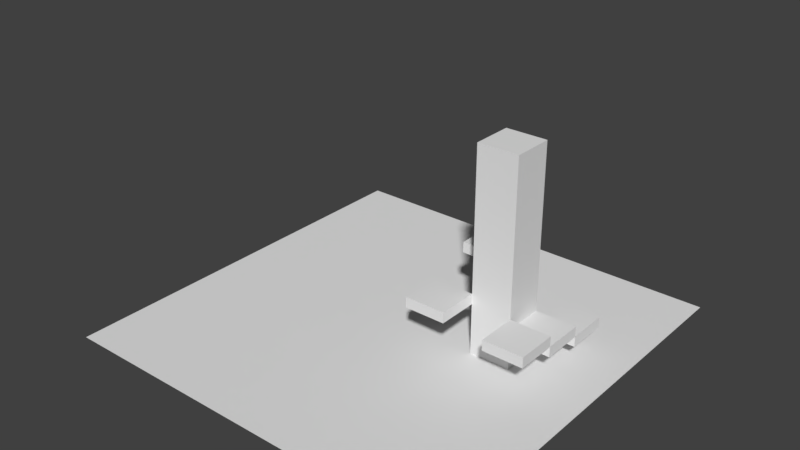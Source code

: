 # Source: test.blend  (saved by Blender 2.77.0; exported with 4.5.12 LTS)
import bpy
from mathutils import Matrix  # noqa: F401  (used for matrix-valued properties, if any)

bpy.ops.wm.read_factory_settings(use_empty=True)
scene = bpy.context.scene
scene.name = 'Scene'

# ---- collections
col_collection_1 = bpy.data.collections.new('Collection 1'); scene.collection.children.link(col_collection_1)

# ---- materials (node trees are filled in below, after node groups)
mat_material_002 = bpy.data.materials.new('Material.002')
mat_material_002.alpha_threshold = 0.0
mat_material_002.use_transparent_shadow = False
mat_material_002.roughness = 0.5
mat_material_001 = bpy.data.materials.new('Material.001')
mat_material_001.alpha_threshold = 0.0
mat_material_001.use_transparent_shadow = False
mat_material_001.roughness = 0.5
mat_material = bpy.data.materials.new('Material')
mat_material.alpha_threshold = 0.0
mat_material.use_transparent_shadow = False
mat_material.preview_render_type = 'FLAT'
mat_material.roughness = 0.5

# ---- material node trees

# ---- world
world_world = bpy.data.worlds.new('World'); scene.world = world_world
world_world.color = (0.05088, 0.05088, 0.05088)
world_world.use_sun_shadow = False
world_world.sun_shadow_jitter_overblur = 0.0
world_world.cycles.sampling_method = 'MANUAL'

# ---- meshes
me_cube_006 = bpy.data.meshes.new('Cube.006')
me_cube_006.from_pydata([(-1.0, -1.0, 0.0), (-1.0, -1.0, 0.52), (-1.0, 1.0, 0.0), (-1.0, 1.0, 0.52), (1.0, -1.0, 0.0), (1.0, -1.0, 0.52), (1.0, 1.0, 0.0), (1.0, 1.0, 0.52)], [], [(1, 3, 2, 0), (3, 7, 6, 2), (7, 5, 4, 6), (5, 1, 0, 4), (0, 2, 6, 4), (5, 7, 3, 1)])
_uv = me_cube_006.uv_layers.new(name='UVMap')
_uv.uv.foreach_set('vector', [-1.0, 1.0, -2.0, 1.0, -2.0, 0.8, -1.0, 0.8, 2.0, 1.0, 1.0, 1.0, 1.0, 0.8, 2.0, 0.8, 1.0, 1.0, 5.662e-07, 1.0, 5.662e-07, 0.8, 1.0, 0.8, 5.662e-07, 1.0, -1.0, 1.0, -1.0, 0.8, 5.662e-07, 0.8, 1.0, -1.192e-07, 1.0, 1.0, 5.96e-08, 1.0, -1.192e-07, 5.96e-08, 1.0, -1.192e-07, 1.0, 1.0, 5.96e-08, 1.0, -1.192e-07, 5.96e-08])
me_cube_006.materials.append(mat_material_002)
me_cube_006.use_remesh_preserve_volume = False
me_cube_006.use_remesh_preserve_attributes = False
me_cube_006.use_mirror_vertex_groups = False
me_cube_006.update()
me_cube_005 = bpy.data.meshes.new('Cube.005')
me_cube_005.from_pydata([(-1.0, -1.0, 0.0), (-1.0, -1.0, 0.52), (-1.0, 1.0, 0.0), (-1.0, 1.0, 0.52), (1.0, -1.0, 0.0), (1.0, -1.0, 0.52), (1.0, 1.0, 0.0), (1.0, 1.0, 0.52)], [], [(1, 3, 2, 0), (3, 7, 6, 2), (7, 5, 4, 6), (5, 1, 0, 4), (0, 2, 6, 4), (5, 7, 3, 1)])
_uv = me_cube_005.uv_layers.new(name='UVMap')
_uv.uv.foreach_set('vector', [-1.0, 1.0, -2.0, 1.0, -2.0, 0.8, -1.0, 0.8, 2.0, 1.0, 1.0, 1.0, 1.0, 0.8, 2.0, 0.8, 1.0, 1.0, 5.662e-07, 1.0, 5.662e-07, 0.8, 1.0, 0.8, 5.662e-07, 1.0, -1.0, 1.0, -1.0, 0.8, 5.662e-07, 0.8, 1.0, -1.192e-07, 1.0, 1.0, 5.96e-08, 1.0, -1.192e-07, 5.96e-08, 1.0, -1.192e-07, 1.0, 1.0, 5.96e-08, 1.0, -1.192e-07, 5.96e-08])
me_cube_005.materials.append(mat_material_002)
me_cube_005.use_remesh_preserve_volume = False
me_cube_005.use_remesh_preserve_attributes = False
me_cube_005.use_mirror_vertex_groups = False
me_cube_005.update()
me_cube_004 = bpy.data.meshes.new('Cube.004')
me_cube_004.from_pydata([(-1.0, -1.0, 0.0), (-1.0, -1.0, 0.52), (-1.0, 1.0, 0.0), (-1.0, 1.0, 0.52), (1.0, -1.0, 0.0), (1.0, -1.0, 0.52), (1.0, 1.0, 0.0), (1.0, 1.0, 0.52)], [], [(1, 3, 2, 0), (3, 7, 6, 2), (7, 5, 4, 6), (5, 1, 0, 4), (0, 2, 6, 4), (5, 7, 3, 1)])
_uv = me_cube_004.uv_layers.new(name='UVMap')
_uv.uv.foreach_set('vector', [-1.0, 1.0, -2.0, 1.0, -2.0, 0.8, -1.0, 0.8, 2.0, 1.0, 1.0, 1.0, 1.0, 0.8, 2.0, 0.8, 1.0, 1.0, 5.662e-07, 1.0, 5.662e-07, 0.8, 1.0, 0.8, 5.662e-07, 1.0, -1.0, 1.0, -1.0, 0.8, 5.662e-07, 0.8, 1.0, -1.192e-07, 1.0, 1.0, 5.96e-08, 1.0, -1.192e-07, 5.96e-08, 1.0, -1.192e-07, 1.0, 1.0, 5.96e-08, 1.0, -1.192e-07, 5.96e-08])
me_cube_004.materials.append(mat_material_002)
me_cube_004.use_remesh_preserve_volume = False
me_cube_004.use_remesh_preserve_attributes = False
me_cube_004.use_mirror_vertex_groups = False
me_cube_004.update()
me_cube_003 = bpy.data.meshes.new('Cube.003')
me_cube_003.from_pydata([(-1.0, -1.0, 0.0), (-1.0, -1.0, 0.52), (-1.0, 1.0, 0.0), (-1.0, 1.0, 0.52), (1.0, -1.0, 0.0), (1.0, -1.0, 0.52), (1.0, 1.0, 0.0), (1.0, 1.0, 0.52)], [], [(1, 3, 2, 0), (3, 7, 6, 2), (7, 5, 4, 6), (5, 1, 0, 4), (0, 2, 6, 4), (5, 7, 3, 1)])
_uv = me_cube_003.uv_layers.new(name='UVMap')
_uv.uv.foreach_set('vector', [-1.0, 1.0, -2.0, 1.0, -2.0, 0.8, -1.0, 0.8, 2.0, 1.0, 1.0, 1.0, 1.0, 0.8, 2.0, 0.8, 1.0, 1.0, 5.662e-07, 1.0, 5.662e-07, 0.8, 1.0, 0.8, 5.662e-07, 1.0, -1.0, 1.0, -1.0, 0.8, 5.662e-07, 0.8, 1.0, -1.192e-07, 1.0, 1.0, 5.96e-08, 1.0, -1.192e-07, 5.96e-08, 1.0, -1.192e-07, 1.0, 1.0, 5.96e-08, 1.0, -1.192e-07, 5.96e-08])
me_cube_003.materials.append(mat_material_002)
me_cube_003.use_remesh_preserve_volume = False
me_cube_003.use_remesh_preserve_attributes = False
me_cube_003.use_mirror_vertex_groups = False
me_cube_003.update()
me_cube_002 = bpy.data.meshes.new('Cube.002')
me_cube_002.from_pydata([(-1.0, -1.0, 0.0), (-1.0, -1.0, 0.52), (-1.0, 1.0, 0.0), (-1.0, 1.0, 0.52), (1.0, -1.0, 0.0), (1.0, -1.0, 0.52), (1.0, 1.0, 0.0), (1.0, 1.0, 0.52)], [], [(1, 3, 2, 0), (3, 7, 6, 2), (7, 5, 4, 6), (5, 1, 0, 4), (0, 2, 6, 4), (5, 7, 3, 1)])
_uv = me_cube_002.uv_layers.new(name='UVMap')
_uv.uv.foreach_set('vector', [-1.0, 1.0, -2.0, 1.0, -2.0, 0.8, -1.0, 0.8, 2.0, 1.0, 1.0, 1.0, 1.0, 0.8, 2.0, 0.8, 1.0, 1.0, 5.662e-07, 1.0, 5.662e-07, 0.8, 1.0, 0.8, 5.662e-07, 1.0, -1.0, 1.0, -1.0, 0.8, 5.662e-07, 0.8, 1.0, -1.192e-07, 1.0, 1.0, 5.96e-08, 1.0, -1.192e-07, 5.96e-08, 1.0, -1.192e-07, 1.0, 1.0, 5.96e-08, 1.0, -1.192e-07, 5.96e-08])
me_cube_002.materials.append(mat_material_002)
me_cube_002.use_remesh_preserve_volume = False
me_cube_002.use_remesh_preserve_attributes = False
me_cube_002.use_mirror_vertex_groups = False
me_cube_002.update()
me_cube_001 = bpy.data.meshes.new('Cube.001')
me_cube_001.from_pydata([(-1.0, -1.0, 0.0), (-1.0, -1.0, 0.52), (-1.0, 1.0, 0.0), (-1.0, 1.0, 0.52), (1.0, -1.0, 0.0), (1.0, -1.0, 0.52), (1.0, 1.0, 0.0), (1.0, 1.0, 0.52)], [], [(1, 3, 2, 0), (3, 7, 6, 2), (7, 5, 4, 6), (5, 1, 0, 4), (0, 2, 6, 4), (5, 7, 3, 1)])
_uv = me_cube_001.uv_layers.new(name='UVMap')
_uv.uv.foreach_set('vector', [-1.0, 1.0, -2.0, 1.0, -2.0, 0.8, -1.0, 0.8, 2.0, 1.0, 1.0, 1.0, 1.0, 0.8, 2.0, 0.8, 1.0, 1.0, 5.662e-07, 1.0, 5.662e-07, 0.8, 1.0, 0.8, 5.662e-07, 1.0, -1.0, 1.0, -1.0, 0.8, 5.662e-07, 0.8, 1.0, -1.192e-07, 1.0, 1.0, 5.96e-08, 1.0, -1.192e-07, 5.96e-08, 1.0, -1.192e-07, 1.0, 1.0, 5.96e-08, 1.0, -1.192e-07, 5.96e-08])
me_cube_001.materials.append(mat_material_002)
me_cube_001.use_remesh_preserve_volume = False
me_cube_001.use_remesh_preserve_attributes = False
me_cube_001.use_mirror_vertex_groups = False
me_cube_001.update()
me_cube = bpy.data.meshes.new('Cube')
me_cube.from_pydata([(-1.0, -1.0, -4.768e-07), (-1.0, -1.0, 10.0), (-1.0, 1.0, -4.768e-07), (-1.0, 1.0, 10.0), (1.0, -1.0, -4.768e-07), (1.0, -1.0, 10.0), (1.0, 1.0, -4.768e-07), (1.0, 1.0, 10.0)], [], [(1, 3, 2, 0), (3, 7, 6, 2), (7, 5, 4, 6), (5, 1, 0, 4), (0, 2, 6, 4), (5, 7, 3, 1)])
_uv = me_cube.uv_layers.new(name='UVMap')
_uv.uv.foreach_set('vector', [0.9999, 3.0, 6.831e-05, 3.0, 6.86e-05, -2.0, 0.9999, -2.0, 6.831e-05, 3.0, -0.9998, 3.0, -0.9998, -2.0, 6.86e-05, -2.0, -0.9998, 3.0, -2.0, 3.0, -2.0, -2.0, -0.9998, -2.0, 2.0, 3.0, 0.9999, 3.0, 0.9999, -2.0, 2.0, -2.0, 0.0, 0.0, 1.0, 0.0, 1.0, 1.0, 0.0, 1.0, 0.0, 0.0, 1.0, 0.0, 1.0, 1.0, 0.0, 1.0])
me_cube.materials.append(mat_material_001)
me_cube.use_remesh_preserve_volume = False
me_cube.use_remesh_preserve_attributes = False
me_cube.use_mirror_vertex_groups = False
me_cube.auto_texspace = False
me_cube.update()
me_plane_001 = bpy.data.meshes.new('Plane.001')
me_plane_001.from_pydata([(-10.0, -10.0, 0.0), (10.0, -10.0, 0.0), (-10.0, 10.0, 0.0), (10.0, 10.0, 0.0)], [], [(0, 1, 3, 2)])
_uv = me_plane_001.uv_layers.new(name='UVMap')
_uv.uv.foreach_set('vector', [-4.499, -4.499, 5.499, -4.499, 5.499, 5.499, -4.499, 5.499])
me_plane_001.materials.append(mat_material)
me_plane_001.use_remesh_preserve_volume = False
me_plane_001.use_remesh_preserve_attributes = False
me_plane_001.use_mirror_vertex_groups = False
me_plane_001.auto_texspace = False
me_plane_001.update()

# ---- objects
ob_cube_006 = bpy.data.objects.new('Cube.006', me_cube_006)
ob_cube_005 = bpy.data.objects.new('Cube.005', me_cube_005)
ob_cube_004 = bpy.data.objects.new('Cube.004', me_cube_004)
ob_cube_003 = bpy.data.objects.new('Cube.003', me_cube_003)
ob_cube_002 = bpy.data.objects.new('Cube.002', me_cube_002)
ob_cube_001 = bpy.data.objects.new('Cube.001', me_cube_001)
ob_cube = bpy.data.objects.new('Cube', me_cube)
ob_plane = bpy.data.objects.new('Plane', me_plane_001)

# ---- transforms, parenting, visibility, modifiers, constraints
ob_cube_006.location = (3.0, 3.0, 3.5)
ob_cube_006.lineart.crease_threshold = 0.0
ob_cube_005.location = (3.0, -1.0, 2.5)
ob_cube_005.lineart.crease_threshold = 0.0
ob_cube_004.location = (7.0, -1.0, 2.0)
ob_cube_004.lineart.crease_threshold = 0.0
ob_cube_003.location = (7.0, 1.0, 1.5)
ob_cube_003.lineart.crease_threshold = 0.0
ob_cube_002.location = (7.0, 3.0, 1.0)
ob_cube_002.lineart.crease_threshold = 0.0
ob_cube_001.location = (5.0, 3.0, 0.5)
ob_cube_001.lineart.crease_threshold = 0.0
ob_cube.location = (5.0, 1.0, 0.0)
ob_cube.show_texture_space = True
ob_cube.lineart.crease_threshold = 0.0
ob_plane.location = (0.0, 0.0, 0.0)
ob_plane.show_texture_space = True
ob_plane.lineart.crease_threshold = 0.0

# ---- collection membership
col_collection_1.objects.link(ob_cube_006)
col_collection_1.objects.link(ob_cube_005)
col_collection_1.objects.link(ob_cube_004)
col_collection_1.objects.link(ob_cube_003)
col_collection_1.objects.link(ob_cube_002)
col_collection_1.objects.link(ob_cube_001)
col_collection_1.objects.link(ob_cube)
col_collection_1.objects.link(ob_plane)

# ---- scene / render settings (as saved in the file)
scene.frame_start = 1; scene.frame_end = 250; scene.frame_set(1)
scene.render.engine = 'BLENDER_EEVEE_NEXT'
scene.render.resolution_percentage = 50
scene.render.dither_intensity = 0.0
scene.cycles.use_denoising = False
scene.cycles.samples = 128
scene.cycles.sampling_pattern = 'TABULATED_SOBOL'
scene.cycles.light_sampling_threshold = 0.0
scene.cycles.use_adaptive_sampling = False
scene.cycles.use_light_tree = False
scene.cycles.blur_glossy = 0.0
scene.cycles.sample_clamp_indirect = 0.0
scene.view_settings.view_transform = 'Standard'
bpy.context.view_layer.update()

# ---- added for rendering (the .blend has no active camera and no usable light): camera, sun
cam_auto = bpy.data.cameras.new('AutoCamera')
cam_auto.lens = 50.0
cam_auto.sensor_width = 36.0
cam_auto.clip_end = 1000.0
ob_auto_camera = bpy.data.objects.new('AutoCamera', cam_auto)
scene.collection.objects.link(ob_auto_camera)
ob_auto_camera.location = (27.7567, -33.3081, 27.2054)
ob_auto_camera.rotation_euler = (1.09748, -7.21219e-08, 0.694738)
scene.camera = ob_auto_camera
light_auto_sun = bpy.data.lights.new('AutoSun', 'SUN')
light_auto_sun.energy = 3.0
light_auto_sun.angle = 0.0523599
ob_auto_sun = bpy.data.objects.new('AutoSun', light_auto_sun)
scene.collection.objects.link(ob_auto_sun)
ob_auto_sun.rotation_euler = (0.872665, 0.174533, 0.523599)
bpy.context.view_layer.update()
